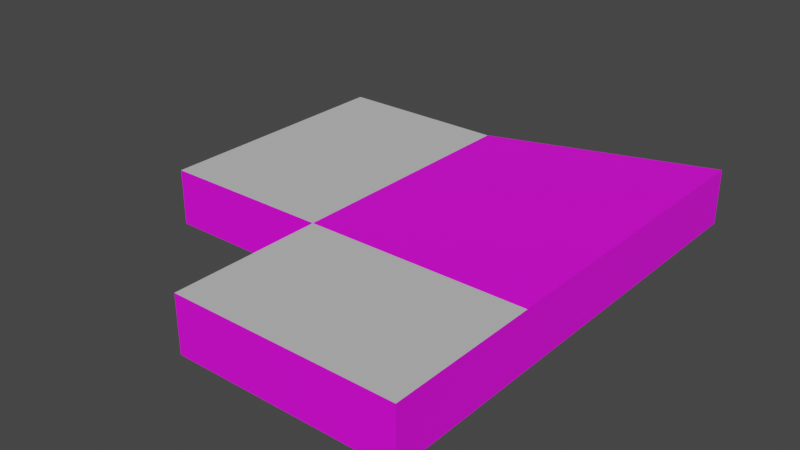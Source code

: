 # Source: gray_box.blend  (saved by Blender 3.6.13; exported with 4.5.12 LTS)
import bpy
from mathutils import Matrix  # noqa: F401  (used for matrix-valued properties, if any)

bpy.ops.wm.read_factory_settings(use_empty=True)
scene = bpy.context.scene
scene.name = 'Scene'

# ---- collections
col_collection = bpy.data.collections.new('Collection'); scene.collection.children.link(col_collection)

# ---- images (referenced by path relative to the original .blend; pixels are not part of the script)
import os
ASSET_DIR = os.environ.get("B2B_ASSET_DIR", "")  # directory of the original .blend (textures are referenced by path, not embedded)
HERE = os.path.dirname(os.path.abspath(__file__))  # packed textures are extracted next to this script under _unpacked/

def load_image(name, relpath, width, height, colorspace="sRGB"):
    """Load a texture the original file referenced (path relative to the .blend, or extracted next to this script)."""
    p = next((c for c in (os.path.join(HERE, relpath), os.path.join(ASSET_DIR, relpath)) if relpath and os.path.exists(c)), "")
    if p:
        img = bpy.data.images.load(p, check_existing=True)
        img.name = name
    else:  # same state as the original file: an image datablock whose file is absent (Cycles renders it pink)
        img = bpy.data.images.new(name, width, height)
        img.source = "FILE"
        img.filepath = "//" + (relpath or name)
    img.colorspace_settings.name = colorspace
    return img
img_wall_test_png = load_image('wall_test.png', 'wall_test.png', 1024, 1024, 'sRGB')

# ---- materials (node trees are filled in below, after node groups)
mat_wall = bpy.data.materials.new('wall')
mat_wall.use_transparent_shadow = False
mat_material_001 = bpy.data.materials.new('Material.001')
mat_material_001.use_transparent_shadow = False
mat_material_002 = bpy.data.materials.new('Material.002')
mat_material_002.use_transparent_shadow = False

# ---- material node trees
mat_wall.use_nodes = True; mat_wall.node_tree.nodes.clear()
_N = mat_wall.node_tree.nodes; _L = mat_wall.node_tree.links
n0 = _N.new('ShaderNodeBsdfPrincipled'); n0.name = 'Principled BSDF'; n0.location = (10, 300)
n0.distribution = 'GGX'
n0.subsurface_method = 'RANDOM_WALK_SKIN'
n0.inputs[3].default_value = 1.45
n0.inputs[27].default_value = (0.0, 0.0, 0.0, 1.0)
n0.inputs[28].default_value = 1.0
n1 = _N.new('ShaderNodeOutputMaterial'); n1.name = 'Material Output'; n1.location = (300, 300)
n2 = _N.new('ShaderNodeTexImage'); n2.name = 'Image Texture'; n2.location = (-273, 196)
n2.image = img_wall_test_png
_L.new(n0.outputs[0], n1.inputs[0])
_L.new(n2.outputs[0], n0.inputs[0])
n1.is_active_output = True
mat_material_001.use_nodes = True; mat_material_001.node_tree.nodes.clear()
_N = mat_material_001.node_tree.nodes; _L = mat_material_001.node_tree.links
n0 = _N.new('ShaderNodeBsdfPrincipled'); n0.name = 'Principled BSDF'; n0.location = (10, 300)
n0.distribution = 'GGX'
n0.subsurface_method = 'RANDOM_WALK_SKIN'
n0.inputs[0].default_value = (0.02365, 0.02365, 0.02365, 1.0)
n0.inputs[1].default_value = 0.1
n0.inputs[2].default_value = 0.7955
n0.inputs[3].default_value = 1.45
n0.inputs[13].default_value = 0.2909
n0.inputs[27].default_value = (0.0, 0.0, 0.0, 1.0)
n0.inputs[28].default_value = 1.0
n1 = _N.new('ShaderNodeOutputMaterial'); n1.name = 'Material Output'; n1.location = (300, 300)
_L.new(n0.outputs[0], n1.inputs[0])
n1.is_active_output = True
mat_material_002.use_nodes = True; mat_material_002.node_tree.nodes.clear()
_N = mat_material_002.node_tree.nodes; _L = mat_material_002.node_tree.links
n0 = _N.new('ShaderNodeBsdfPrincipled'); n0.name = 'Principled BSDF'; n0.location = (10, 300)
n0.distribution = 'GGX'
n0.subsurface_method = 'RANDOM_WALK_SKIN'
n0.inputs[0].default_value = (0.5815, 0.5815, 0.5815, 1.0)
n0.inputs[1].default_value = 0.04724
n0.inputs[2].default_value = 1.0
n0.inputs[3].default_value = 1.45
n0.inputs[27].default_value = (0.0, 0.0, 0.0, 1.0)
n0.inputs[28].default_value = 1.0
n1 = _N.new('ShaderNodeOutputMaterial'); n1.name = 'Material Output'; n1.location = (300, 300)
_L.new(n0.outputs[0], n1.inputs[0])
n1.is_active_output = True

# ---- world
world_world = bpy.data.worlds.new('World'); scene.world = world_world
world_world.use_nodes = True; world_world.node_tree.nodes.clear()
_N = world_world.node_tree.nodes; _L = world_world.node_tree.links
n0 = _N.new('ShaderNodeOutputWorld'); n0.name = 'World Output'; n0.location = (300, 300)
n1 = _N.new('ShaderNodeBackground'); n1.name = 'Background'; n1.location = (10, 300)
n1.inputs[0].default_value = (0.05088, 0.05088, 0.05088, 1.0)
_L.new(n1.outputs[0], n0.inputs[0])
n0.is_active_output = True
world_world.color = (0.05088, 0.05088, 0.05088)
world_world.use_sun_shadow = False
world_world.sun_shadow_jitter_overblur = 0.0

# ---- meshes
me_cube = bpy.data.meshes.new('Cube')
me_cube.from_pydata([(-0.9554, -0.1466, -0.9341), (-0.9554, -0.1466, 2.72), (-0.9554, 0.1058, -0.9341), (-0.9554, 0.1058, 2.72), (0.0959, -1.43, -0.9853), (0.0959, -1.43, 2.365), (0.9554, 1.633, -1.048), (0.9554, 1.633, 4.267), (-0.9351, 0.1033, -0.8942), (-0.9351, -0.1433, -0.8942), (-0.9351, -0.1433, 2.68), (-0.9351, 0.1033, 2.68), (0.9351, 1.597, -0.9916), (0.9351, 1.597, 4.211), (0.09373, -1.398, -0.9436), (0.09373, -1.398, 2.324), (-0.9554, 0.9554, -1.048), (-0.1241, -1.43, -0.9853), (-0.1241, -1.43, 2.365), (-0.9554, 0.9554, 4.267), (-0.9351, 0.9337, -0.9916), (-0.122, -1.398, -0.9436), (-0.122, -1.398, 2.324), (-0.9351, 0.9337, 4.211), (-2.446, 0.9554, -1.048), (-2.446, -1.429, -1.048), (-2.446, -1.429, 4.267), (-2.446, 0.9554, 4.267), (-0.9554, -1.429, -1.048), (-0.9554, -1.429, 4.267), (0.9554, -1.429, 4.267), (0.9554, -1.429, -1.048), (-0.9351, -1.4, -0.9916), (-0.9351, -1.4, 4.211), (0.9351, -1.4, 4.211), (0.9351, -1.4, -0.9916), (-0.9554, -2.854, -1.048), (-0.9554, -2.854, 4.267), (0.9554, -2.854, 4.267), (0.9554, -2.854, -1.048), (-0.1707, -1.429, -1.048), (-0.1707, -1.429, 4.267)], [(28, 40), (29, 41)], [(16, 19, 7, 6), (6, 7, 30, 31), (14, 4, 5, 15), (16, 6, 31, 28), (7, 19, 29, 30), (20, 12, 13, 23), (12, 35, 34, 13), (21, 17, 4, 14), (20, 32, 35, 12), (13, 34, 33, 23), (2, 16, 28, 0), (0, 28, 29, 1), (1, 29, 19, 3), (3, 19, 16, 2), (9, 32, 20, 8), (10, 33, 32, 9), (11, 23, 33, 10), (8, 20, 23, 11), (9, 0, 1, 10), (10, 1, 3, 11), (11, 3, 2, 8), (8, 2, 0, 9), (29, 26, 27, 19), (16, 24, 25, 28), (19, 27, 24, 16), (28, 25, 26, 29), (24, 27, 26, 25), (18, 29, 28, 17), (4, 31, 30, 5), (17, 28, 31, 4), (5, 30, 29, 18), (21, 32, 33, 22), (15, 34, 35, 14), (14, 35, 32, 21), (22, 33, 34, 15), (15, 5, 18, 22), (22, 18, 17, 21), (30, 31, 39, 38), (31, 28, 36, 39), (36, 37, 38, 39), (36, 28, 29, 37), (30, 38, 37, 29)])
me_cube.polygons.foreach_set('material_index', [0, 0, 0, 0, 0, 0, 0, 1, 1, 2, 0, 0, 0, 0, 0, 0, 0, 0, 0, 0, 0, 1, 2, 1, 0, 0, 0, 0, 0, 0, 0, 0, 0, 0, 0, 0, 0, 0, 1, 0, 0, 2])
_uv = me_cube.uv_layers.new(name='UVMap')
_uv.uv.foreach_set('vector', [0.4019, -0.009544, 0.4019, 0.9905, 0.7614, 0.9905, 0.7614, -0.009544, 0.92, -0.009544, 0.92, 0.9905, 0.3441, 0.9905, 0.3441, -0.009544, 0.3498, 0.0101, 0.3437, 0.002263, 0.3437, 0.7245, 0.3498, 0.7167, 0.4019, 0.7926, 0.7614, 0.92, 0.7614, 0.3441, 0.4019, 0.3441, 0.7614, 0.92, 0.4019, 0.7926, 0.4019, 0.3441, 0.7614, 0.3441, 0.4057, 0.001079, 0.7576, 0.001079, 0.7576, 0.9798, 0.4057, 0.9798, 0.9132, 0.001079, 0.3495, 0.001079, 0.3495, 0.9798, 0.9132, 0.9798, 0.3778, 0.9922, 0.3777, 0.9924, 0.3777, 0.7576, 0.3778, 0.7578, 0.125, 0.5, 0.125, 0.75, 0.375, 0.75, 0.375, 0.5, 0.7576, 0.9132, 0.7576, 0.3495, 0.4057, 0.3495, 0.4057, 0.7885, 0.6327, 0.0119, 0.7926, -0.009544, 0.3441, -0.009544, 0.5852, 0.0119, 0.5852, 0.0119, 0.3441, -0.009544, 0.3441, 0.9905, 0.5852, 0.6993, 0.5852, 0.6993, 0.3441, 0.9905, 0.7926, 0.9905, 0.6327, 0.6993, 0.6327, 0.6993, 0.7926, 0.9905, 0.7926, -0.009544, 0.6327, 0.0119, 0.5859, 0.01939, 0.3495, 0.001079, 0.7885, 0.001079, 0.6323, 0.01939, 0.5859, 0.6918, 0.3495, 0.9798, 0.3495, 0.001079, 0.5859, 0.01939, 0.6323, 0.6918, 0.7885, 0.9798, 0.3495, 0.9798, 0.5859, 0.6918, 0.6323, 0.01939, 0.7885, 0.001079, 0.7885, 0.9798, 0.6323, 0.6918, 0.4057, 0.01939, 0.4019, 0.0119, 0.4019, 0.6993, 0.4057, 0.6918, 0.5859, 0.6918, 0.5852, 0.6993, 0.6327, 0.6993, 0.6323, 0.6918, 0.4057, 0.6918, 0.4019, 0.6993, 0.4019, 0.0119, 0.4057, 0.01939, 0.3802, 0.2385, 0.38, 0.2388, 0.38, 0.01125, 0.3802, 0.01149, 0.4019, 0.3441, 0.1215, 0.3441, 0.1215, 0.7926, 0.4019, 0.7926, 0.125, 0.5, 0.125, 0.5, 0.125, 0.75, 0.125, 0.75, 0.4019, 0.9905, 0.1215, 0.9905, 0.1215, -0.009544, 0.4019, -0.009544, 0.4019, -0.009544, 0.1215, -0.009544, 0.1215, 0.9905, 0.4019, 0.9905, 0.7926, -0.009544, 0.7926, 0.9905, 0.3441, 0.9905, 0.3441, -0.009544, 0.5636, 0.7245, 0.4019, 0.9905, 0.4019, -0.009544, 0.5636, 0.002263, 0.5997, 0.002263, 0.7614, -0.009544, 0.7614, 0.9905, 0.5997, 0.7245, 0.5636, 0.002263, 0.4019, -0.009544, 0.7614, -0.009544, 0.5997, 0.002263, 0.5997, 0.7245, 0.7614, 0.9905, 0.4019, 0.9905, 0.5636, 0.7245, 0.564, 0.0101, 0.4057, 0.001079, 0.4057, 0.9798, 0.564, 0.7167, 0.5993, 0.7167, 0.7576, 0.9798, 0.7576, 0.001079, 0.5993, 0.0101, 0.5993, 0.0101, 0.7576, 0.001079, 0.4057, 0.001079, 0.564, 0.0101, 0.564, 0.7167, 0.4057, 0.9798, 0.7576, 0.9798, 0.5993, 0.7167, 0.5993, 0.7167, 0.5997, 0.7245, 0.5636, 0.7245, 0.564, 0.7167, 0.3498, 0.7167, 0.3437, 0.7245, 0.3437, 0.002263, 0.3498, 0.0101, 0.3441, 0.9905, 0.3441, -0.009544, 0.2348, -0.009544, 0.2348, 0.9905, 0.375, 0.75, 0.125, 0.75, 0.125, 0.75, 0.375, 0.75, 0.4019, -0.009544, 0.4019, 0.9905, 0.7614, 0.9905, 0.7614, -0.009544, 0.2348, -0.009544, 0.3441, -0.009544, 0.3441, 0.9905, 0.2348, 0.9905, 0.7614, 0.3441, 0.7614, 0.2348, 0.4019, 0.2348, 0.4019, 0.3441])
me_cube.materials.append(mat_wall)
me_cube.materials.append(mat_material_001)
me_cube.materials.append(mat_material_002)
me_cube.update()

# ---- objects
ob_cube_009_col_001 = bpy.data.objects.new('Cube.009_col.001', me_cube)

# ---- transforms, parenting, visibility, modifiers, constraints
ob_cube_009_col_001.location = (0.0, 0.0, 8.322)
ob_cube_009_col_001.scale = (10.85, 10.05, 1.0)

# ---- collection membership
col_collection.objects.link(ob_cube_009_col_001)

# ---- scene / render settings (as saved in the file)
scene.frame_start = 1; scene.frame_end = 250; scene.frame_set(2)
scene.render.engine = 'BLENDER_EEVEE_NEXT'
scene.cycles.sampling_pattern = 'TABULATED_SOBOL'
scene.view_settings.view_transform = 'Filmic'
bpy.context.view_layer.update()

# ---- added for rendering (the .blend has no active camera and no usable light): camera, sun
cam_auto = bpy.data.cameras.new('AutoCamera')
cam_auto.lens = 50.0
cam_auto.sensor_width = 36.0
cam_auto.clip_end = 1000.0
ob_auto_camera = bpy.data.objects.new('AutoCamera', cam_auto)
scene.collection.objects.link(ob_auto_camera)
ob_auto_camera.location = (46.0628, -71.117, 53.2494)
ob_auto_camera.rotation_euler = (1.09748, -7.21219e-08, 0.694738)
scene.camera = ob_auto_camera
light_auto_sun = bpy.data.lights.new('AutoSun', 'SUN')
light_auto_sun.energy = 3.0
light_auto_sun.angle = 0.0523599
ob_auto_sun = bpy.data.objects.new('AutoSun', light_auto_sun)
scene.collection.objects.link(ob_auto_sun)
ob_auto_sun.rotation_euler = (0.872665, 0.174533, 0.523599)
bpy.context.view_layer.update()
